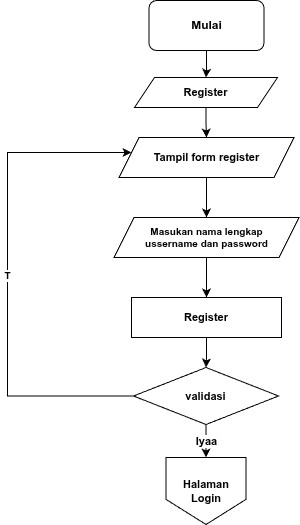

The diagram above was exported from draw.io. Its source (the exported page's mxGraphModel, read from the mxfile embedded in the PNG):
<mxGraphModel dx="792" dy="797" grid="1" gridSize="10" guides="1" tooltips="1" connect="1" arrows="1" fold="1" page="1" pageScale="1" pageWidth="850" pageHeight="1100" math="0" shadow="0">
  <root>
    <mxCell id="0" />
    <mxCell id="1" parent="0" />
    <mxCell id="io_register" value="Register" style="shape=parallelogram;perimeter=parallelogramPerimeter;whiteSpace=wrap;html=1;fixedSize=1;fillColor=#FFFFFF;fontColor=#000000;fontSize=11;strokeColor=#000000;strokeWidth=1;size=20;fontStyle=1" parent="1" vertex="1">
      <mxGeometry x="327" y="170" width="143" height="30" as="geometry" />
    </mxCell>
    <mxCell id="tampil_form_reg" value="Tampil form register" style="shape=parallelogram;perimeter=parallelogramPerimeter;whiteSpace=wrap;html=1;fixedSize=1;fillColor=#FFFFFF;fontColor=#000000;fontSize=11;strokeColor=#000000;strokeWidth=1;size=20;fontStyle=1" parent="1" vertex="1">
      <mxGeometry x="311.5" y="230" width="175" height="40" as="geometry" />
    </mxCell>
    <mxCell id="input_reg" value="Masukan nama lengkap&#10;ussername dan password" style="shape=parallelogram;perimeter=parallelogramPerimeter;whiteSpace=wrap;html=1;fixedSize=1;fillColor=#FFFFFF;fontColor=#000000;fontSize=10;strokeColor=#000000;strokeWidth=1;size=20;fontStyle=1" parent="1" vertex="1">
      <mxGeometry x="306.5" y="310" width="185" height="40" as="geometry" />
    </mxCell>
    <mxCell id="proses_register" value="Register" style="rounded=0;whiteSpace=wrap;html=1;fillColor=#FFFFFF;fontColor=#000000;fontSize=11;strokeColor=#000000;strokeWidth=1;fontStyle=1" parent="1" vertex="1">
      <mxGeometry x="324" y="390" width="150" height="40" as="geometry" />
    </mxCell>
    <mxCell id="4" value="Iyaa" style="edgeStyle=none;html=1;fontStyle=1" edge="1" parent="1" source="validasi_reg" target="selesai">
      <mxGeometry relative="1" as="geometry" />
    </mxCell>
    <mxCell id="validasi_reg" value="validasi" style="rhombus;whiteSpace=wrap;html=1;fillColor=#FFFFFF;strokeColor=#000000;fontSize=11;fontStyle=1;strokeWidth=1;fontColor=#000000;" parent="1" vertex="1">
      <mxGeometry x="326" y="460" width="145" height="57" as="geometry" />
    </mxCell>
    <mxCell id="selesai" value="Halaman Login" style="shape=offPageConnector;whiteSpace=wrap;html=1;fillColor=#FFFFFF;fontColor=#000000;fontSize=11;strokeColor=#000000;strokeWidth=1;fontStyle=1" parent="1" vertex="1">
      <mxGeometry x="358.5" y="550" width="80" height="67" as="geometry" />
    </mxCell>
    <mxCell id="e1" style="edgeStyle=orthogonalEdgeStyle;rounded=0;orthogonalLoop=1;jettySize=auto;html=1;strokeColor=#000000;strokeWidth=1;exitX=0.5;exitY=1;exitDx=0;exitDy=0;fontStyle=1" parent="1" source="2" target="io_register" edge="1">
      <mxGeometry relative="1" as="geometry">
        <mxPoint x="405" y="80" as="sourcePoint" />
      </mxGeometry>
    </mxCell>
    <mxCell id="e3" style="edgeStyle=orthogonalEdgeStyle;rounded=0;orthogonalLoop=1;jettySize=auto;html=1;strokeColor=#000000;strokeWidth=1;fontStyle=1" parent="1" source="io_register" target="tampil_form_reg" edge="1">
      <mxGeometry relative="1" as="geometry" />
    </mxCell>
    <mxCell id="e4" style="edgeStyle=orthogonalEdgeStyle;rounded=0;orthogonalLoop=1;jettySize=auto;html=1;strokeColor=#000000;strokeWidth=1;fontStyle=1" parent="1" source="tampil_form_reg" target="input_reg" edge="1">
      <mxGeometry relative="1" as="geometry" />
    </mxCell>
    <mxCell id="e5" style="edgeStyle=orthogonalEdgeStyle;rounded=0;orthogonalLoop=1;jettySize=auto;html=1;strokeColor=#000000;strokeWidth=1;fontStyle=1" parent="1" source="input_reg" target="proses_register" edge="1">
      <mxGeometry relative="1" as="geometry" />
    </mxCell>
    <mxCell id="e6" style="edgeStyle=orthogonalEdgeStyle;rounded=0;orthogonalLoop=1;jettySize=auto;html=1;strokeColor=#000000;strokeWidth=1;fontStyle=1" parent="1" source="proses_register" target="validasi_reg" edge="1">
      <mxGeometry relative="1" as="geometry" />
    </mxCell>
    <mxCell id="e11" value="T" style="edgeStyle=orthogonalEdgeStyle;rounded=0;orthogonalLoop=1;jettySize=auto;html=1;strokeColor=#000000;strokeWidth=1;fontSize=10;fontStyle=1;exitX=0;exitY=0.5;exitDx=0;exitDy=0;" parent="1" source="validasi_reg" target="tampil_form_reg" edge="1">
      <mxGeometry relative="1" as="geometry">
        <Array as="points">
          <mxPoint x="200" y="489" />
          <mxPoint x="200" y="245" />
        </Array>
      </mxGeometry>
    </mxCell>
    <mxCell id="2" value="Mulai" style="rounded=1;whiteSpace=wrap;html=1;fontStyle=1" parent="1" vertex="1">
      <mxGeometry x="341.5" y="93" width="115" height="50" as="geometry" />
    </mxCell>
  </root>
</mxGraphModel>